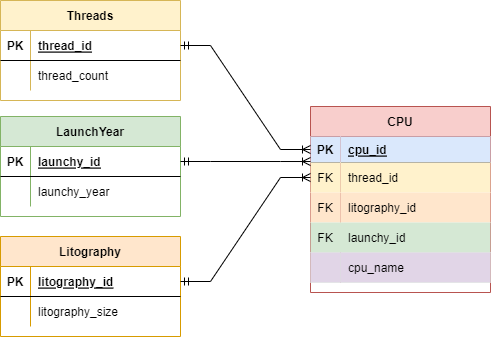

The diagram above was exported from draw.io. Its source (the exported page's mxGraphModel, read from the mxfile embedded in the PNG):
<mxGraphModel dx="1422" dy="857" grid="1" gridSize="10" guides="1" tooltips="1" connect="1" arrows="1" fold="1" page="1" pageScale="1" pageWidth="1169" pageHeight="827" math="0" shadow="0">
  <root>
    <mxCell id="0" />
    <mxCell id="1" parent="0" />
    <mxCell id="-SSVrZ1MprTQf0Z7JJvs-39" value="Threads" style="shape=table;startSize=30;container=1;collapsible=1;childLayout=tableLayout;fixedRows=1;rowLines=0;fontStyle=1;align=center;resizeLast=1;fillColor=#fff2cc;strokeColor=#d6b656;" parent="1" vertex="1">
      <mxGeometry x="170" y="314" width="180" height="100" as="geometry" />
    </mxCell>
    <mxCell id="-SSVrZ1MprTQf0Z7JJvs-40" value="" style="shape=tableRow;horizontal=0;startSize=0;swimlaneHead=0;swimlaneBody=0;fillColor=none;collapsible=0;dropTarget=0;points=[[0,0.5],[1,0.5]];portConstraint=eastwest;top=0;left=0;right=0;bottom=1;" parent="-SSVrZ1MprTQf0Z7JJvs-39" vertex="1">
      <mxGeometry y="30" width="180" height="30" as="geometry" />
    </mxCell>
    <mxCell id="-SSVrZ1MprTQf0Z7JJvs-41" value="PK" style="shape=partialRectangle;connectable=0;fillColor=none;top=0;left=0;bottom=0;right=0;fontStyle=1;overflow=hidden;" parent="-SSVrZ1MprTQf0Z7JJvs-40" vertex="1">
      <mxGeometry width="30" height="30" as="geometry">
        <mxRectangle width="30" height="30" as="alternateBounds" />
      </mxGeometry>
    </mxCell>
    <mxCell id="-SSVrZ1MprTQf0Z7JJvs-42" value="thread_id" style="shape=partialRectangle;connectable=0;fillColor=none;top=0;left=0;bottom=0;right=0;align=left;spacingLeft=6;fontStyle=5;overflow=hidden;" parent="-SSVrZ1MprTQf0Z7JJvs-40" vertex="1">
      <mxGeometry x="30" width="150" height="30" as="geometry">
        <mxRectangle width="150" height="30" as="alternateBounds" />
      </mxGeometry>
    </mxCell>
    <mxCell id="-SSVrZ1MprTQf0Z7JJvs-43" value="" style="shape=tableRow;horizontal=0;startSize=0;swimlaneHead=0;swimlaneBody=0;fillColor=none;collapsible=0;dropTarget=0;points=[[0,0.5],[1,0.5]];portConstraint=eastwest;top=0;left=0;right=0;bottom=0;" parent="-SSVrZ1MprTQf0Z7JJvs-39" vertex="1">
      <mxGeometry y="60" width="180" height="30" as="geometry" />
    </mxCell>
    <mxCell id="-SSVrZ1MprTQf0Z7JJvs-44" value="" style="shape=partialRectangle;connectable=0;fillColor=none;top=0;left=0;bottom=0;right=0;editable=1;overflow=hidden;" parent="-SSVrZ1MprTQf0Z7JJvs-43" vertex="1">
      <mxGeometry width="30" height="30" as="geometry">
        <mxRectangle width="30" height="30" as="alternateBounds" />
      </mxGeometry>
    </mxCell>
    <mxCell id="-SSVrZ1MprTQf0Z7JJvs-45" value="thread_count" style="shape=partialRectangle;connectable=0;fillColor=none;top=0;left=0;bottom=0;right=0;align=left;spacingLeft=6;overflow=hidden;" parent="-SSVrZ1MprTQf0Z7JJvs-43" vertex="1">
      <mxGeometry x="30" width="150" height="30" as="geometry">
        <mxRectangle width="150" height="30" as="alternateBounds" />
      </mxGeometry>
    </mxCell>
    <mxCell id="-SSVrZ1MprTQf0Z7JJvs-52" value="Litography" style="shape=table;startSize=30;container=1;collapsible=1;childLayout=tableLayout;fixedRows=1;rowLines=0;fontStyle=1;align=center;resizeLast=1;fillColor=#ffe6cc;strokeColor=#d79b00;" parent="1" vertex="1">
      <mxGeometry x="170" y="550" width="180" height="100" as="geometry" />
    </mxCell>
    <mxCell id="-SSVrZ1MprTQf0Z7JJvs-53" value="" style="shape=tableRow;horizontal=0;startSize=0;swimlaneHead=0;swimlaneBody=0;fillColor=none;collapsible=0;dropTarget=0;points=[[0,0.5],[1,0.5]];portConstraint=eastwest;top=0;left=0;right=0;bottom=1;" parent="-SSVrZ1MprTQf0Z7JJvs-52" vertex="1">
      <mxGeometry y="30" width="180" height="30" as="geometry" />
    </mxCell>
    <mxCell id="-SSVrZ1MprTQf0Z7JJvs-54" value="PK" style="shape=partialRectangle;connectable=0;fillColor=none;top=0;left=0;bottom=0;right=0;fontStyle=1;overflow=hidden;" parent="-SSVrZ1MprTQf0Z7JJvs-53" vertex="1">
      <mxGeometry width="30" height="30" as="geometry">
        <mxRectangle width="30" height="30" as="alternateBounds" />
      </mxGeometry>
    </mxCell>
    <mxCell id="-SSVrZ1MprTQf0Z7JJvs-55" value="litography_id" style="shape=partialRectangle;connectable=0;fillColor=none;top=0;left=0;bottom=0;right=0;align=left;spacingLeft=6;fontStyle=5;overflow=hidden;" parent="-SSVrZ1MprTQf0Z7JJvs-53" vertex="1">
      <mxGeometry x="30" width="150" height="30" as="geometry">
        <mxRectangle width="150" height="30" as="alternateBounds" />
      </mxGeometry>
    </mxCell>
    <mxCell id="-SSVrZ1MprTQf0Z7JJvs-56" value="" style="shape=tableRow;horizontal=0;startSize=0;swimlaneHead=0;swimlaneBody=0;fillColor=none;collapsible=0;dropTarget=0;points=[[0,0.5],[1,0.5]];portConstraint=eastwest;top=0;left=0;right=0;bottom=0;" parent="-SSVrZ1MprTQf0Z7JJvs-52" vertex="1">
      <mxGeometry y="60" width="180" height="30" as="geometry" />
    </mxCell>
    <mxCell id="-SSVrZ1MprTQf0Z7JJvs-57" value="" style="shape=partialRectangle;connectable=0;fillColor=none;top=0;left=0;bottom=0;right=0;editable=1;overflow=hidden;" parent="-SSVrZ1MprTQf0Z7JJvs-56" vertex="1">
      <mxGeometry width="30" height="30" as="geometry">
        <mxRectangle width="30" height="30" as="alternateBounds" />
      </mxGeometry>
    </mxCell>
    <mxCell id="-SSVrZ1MprTQf0Z7JJvs-58" value="litography_size" style="shape=partialRectangle;connectable=0;fillColor=none;top=0;left=0;bottom=0;right=0;align=left;spacingLeft=6;overflow=hidden;" parent="-SSVrZ1MprTQf0Z7JJvs-56" vertex="1">
      <mxGeometry x="30" width="150" height="30" as="geometry">
        <mxRectangle width="150" height="30" as="alternateBounds" />
      </mxGeometry>
    </mxCell>
    <mxCell id="-SSVrZ1MprTQf0Z7JJvs-65" value="LaunchYear" style="shape=table;startSize=30;container=1;collapsible=1;childLayout=tableLayout;fixedRows=1;rowLines=0;fontStyle=1;align=center;resizeLast=1;fillColor=#d5e8d4;strokeColor=#82b366;" parent="1" vertex="1">
      <mxGeometry x="170" y="430" width="180" height="100" as="geometry" />
    </mxCell>
    <mxCell id="-SSVrZ1MprTQf0Z7JJvs-66" value="" style="shape=tableRow;horizontal=0;startSize=0;swimlaneHead=0;swimlaneBody=0;fillColor=none;collapsible=0;dropTarget=0;points=[[0,0.5],[1,0.5]];portConstraint=eastwest;top=0;left=0;right=0;bottom=1;" parent="-SSVrZ1MprTQf0Z7JJvs-65" vertex="1">
      <mxGeometry y="30" width="180" height="30" as="geometry" />
    </mxCell>
    <mxCell id="-SSVrZ1MprTQf0Z7JJvs-67" value="PK" style="shape=partialRectangle;connectable=0;fillColor=none;top=0;left=0;bottom=0;right=0;fontStyle=1;overflow=hidden;" parent="-SSVrZ1MprTQf0Z7JJvs-66" vertex="1">
      <mxGeometry width="30" height="30" as="geometry">
        <mxRectangle width="30" height="30" as="alternateBounds" />
      </mxGeometry>
    </mxCell>
    <mxCell id="-SSVrZ1MprTQf0Z7JJvs-68" value="launchy_id" style="shape=partialRectangle;connectable=0;fillColor=none;top=0;left=0;bottom=0;right=0;align=left;spacingLeft=6;fontStyle=5;overflow=hidden;" parent="-SSVrZ1MprTQf0Z7JJvs-66" vertex="1">
      <mxGeometry x="30" width="150" height="30" as="geometry">
        <mxRectangle width="150" height="30" as="alternateBounds" />
      </mxGeometry>
    </mxCell>
    <mxCell id="-SSVrZ1MprTQf0Z7JJvs-69" value="" style="shape=tableRow;horizontal=0;startSize=0;swimlaneHead=0;swimlaneBody=0;fillColor=none;collapsible=0;dropTarget=0;points=[[0,0.5],[1,0.5]];portConstraint=eastwest;top=0;left=0;right=0;bottom=0;" parent="-SSVrZ1MprTQf0Z7JJvs-65" vertex="1">
      <mxGeometry y="60" width="180" height="30" as="geometry" />
    </mxCell>
    <mxCell id="-SSVrZ1MprTQf0Z7JJvs-70" value="" style="shape=partialRectangle;connectable=0;fillColor=none;top=0;left=0;bottom=0;right=0;editable=1;overflow=hidden;" parent="-SSVrZ1MprTQf0Z7JJvs-69" vertex="1">
      <mxGeometry width="30" height="30" as="geometry">
        <mxRectangle width="30" height="30" as="alternateBounds" />
      </mxGeometry>
    </mxCell>
    <mxCell id="-SSVrZ1MprTQf0Z7JJvs-71" value="launchy_year" style="shape=partialRectangle;connectable=0;fillColor=none;top=0;left=0;bottom=0;right=0;align=left;spacingLeft=6;overflow=hidden;" parent="-SSVrZ1MprTQf0Z7JJvs-69" vertex="1">
      <mxGeometry x="30" width="150" height="30" as="geometry">
        <mxRectangle width="150" height="30" as="alternateBounds" />
      </mxGeometry>
    </mxCell>
    <mxCell id="-SSVrZ1MprTQf0Z7JJvs-72" value="CPU" style="shape=table;startSize=30;container=1;collapsible=1;childLayout=tableLayout;fixedRows=1;rowLines=0;fontStyle=1;align=center;resizeLast=1;fillColor=#f8cecc;strokeColor=#b85450;" parent="1" vertex="1">
      <mxGeometry x="480" y="420" width="180" height="186" as="geometry" />
    </mxCell>
    <mxCell id="-SSVrZ1MprTQf0Z7JJvs-73" value="" style="shape=tableRow;horizontal=0;startSize=0;swimlaneHead=0;swimlaneBody=0;fillColor=none;collapsible=0;dropTarget=0;points=[[0,0.5],[1,0.5]];portConstraint=eastwest;top=0;left=0;right=0;bottom=1;" parent="-SSVrZ1MprTQf0Z7JJvs-72" vertex="1">
      <mxGeometry y="30" width="180" height="26" as="geometry" />
    </mxCell>
    <mxCell id="-SSVrZ1MprTQf0Z7JJvs-74" value="PK" style="shape=partialRectangle;connectable=0;fillColor=#dae8fc;top=0;left=0;bottom=0;right=0;fontStyle=1;overflow=hidden;strokeColor=#6c8ebf;" parent="-SSVrZ1MprTQf0Z7JJvs-73" vertex="1">
      <mxGeometry width="30" height="26" as="geometry">
        <mxRectangle width="30" height="26" as="alternateBounds" />
      </mxGeometry>
    </mxCell>
    <mxCell id="-SSVrZ1MprTQf0Z7JJvs-75" value="cpu_id" style="shape=partialRectangle;connectable=0;fillColor=#dae8fc;top=0;left=0;bottom=0;right=0;align=left;spacingLeft=6;fontStyle=5;overflow=hidden;strokeColor=#6c8ebf;" parent="-SSVrZ1MprTQf0Z7JJvs-73" vertex="1">
      <mxGeometry x="30" width="150" height="26" as="geometry">
        <mxRectangle width="150" height="26" as="alternateBounds" />
      </mxGeometry>
    </mxCell>
    <mxCell id="-SSVrZ1MprTQf0Z7JJvs-76" value="" style="shape=tableRow;horizontal=0;startSize=0;swimlaneHead=0;swimlaneBody=0;fillColor=none;collapsible=0;dropTarget=0;points=[[0,0.5],[1,0.5]];portConstraint=eastwest;top=0;left=0;right=0;bottom=0;" parent="-SSVrZ1MprTQf0Z7JJvs-72" vertex="1">
      <mxGeometry y="56" width="180" height="30" as="geometry" />
    </mxCell>
    <mxCell id="-SSVrZ1MprTQf0Z7JJvs-77" value="FK" style="shape=partialRectangle;connectable=0;fillColor=#fff2cc;top=0;left=0;bottom=0;right=0;editable=1;overflow=hidden;strokeColor=#d6b656;" parent="-SSVrZ1MprTQf0Z7JJvs-76" vertex="1">
      <mxGeometry width="30" height="30" as="geometry">
        <mxRectangle width="30" height="30" as="alternateBounds" />
      </mxGeometry>
    </mxCell>
    <mxCell id="-SSVrZ1MprTQf0Z7JJvs-78" value="thread_id" style="shape=partialRectangle;connectable=0;fillColor=#fff2cc;top=0;left=0;bottom=0;right=0;align=left;spacingLeft=6;overflow=hidden;strokeColor=#d6b656;" parent="-SSVrZ1MprTQf0Z7JJvs-76" vertex="1">
      <mxGeometry x="30" width="150" height="30" as="geometry">
        <mxRectangle width="150" height="30" as="alternateBounds" />
      </mxGeometry>
    </mxCell>
    <mxCell id="-SSVrZ1MprTQf0Z7JJvs-79" value="" style="shape=tableRow;horizontal=0;startSize=0;swimlaneHead=0;swimlaneBody=0;fillColor=none;collapsible=0;dropTarget=0;points=[[0,0.5],[1,0.5]];portConstraint=eastwest;top=0;left=0;right=0;bottom=0;" parent="-SSVrZ1MprTQf0Z7JJvs-72" vertex="1">
      <mxGeometry y="86" width="180" height="30" as="geometry" />
    </mxCell>
    <mxCell id="-SSVrZ1MprTQf0Z7JJvs-80" value="FK" style="shape=partialRectangle;connectable=0;fillColor=#ffe6cc;top=0;left=0;bottom=0;right=0;editable=1;overflow=hidden;strokeColor=#d79b00;" parent="-SSVrZ1MprTQf0Z7JJvs-79" vertex="1">
      <mxGeometry width="30" height="30" as="geometry">
        <mxRectangle width="30" height="30" as="alternateBounds" />
      </mxGeometry>
    </mxCell>
    <mxCell id="-SSVrZ1MprTQf0Z7JJvs-81" value="litography_id" style="shape=partialRectangle;connectable=0;fillColor=#ffe6cc;top=0;left=0;bottom=0;right=0;align=left;spacingLeft=6;overflow=hidden;strokeColor=#d79b00;" parent="-SSVrZ1MprTQf0Z7JJvs-79" vertex="1">
      <mxGeometry x="30" width="150" height="30" as="geometry">
        <mxRectangle width="150" height="30" as="alternateBounds" />
      </mxGeometry>
    </mxCell>
    <mxCell id="-SSVrZ1MprTQf0Z7JJvs-82" value="" style="shape=tableRow;horizontal=0;startSize=0;swimlaneHead=0;swimlaneBody=0;fillColor=#d5e8d4;collapsible=0;dropTarget=0;points=[[0,0.5],[1,0.5]];portConstraint=eastwest;top=0;left=0;right=0;bottom=0;strokeColor=#82b366;" parent="-SSVrZ1MprTQf0Z7JJvs-72" vertex="1">
      <mxGeometry y="116" width="180" height="30" as="geometry" />
    </mxCell>
    <mxCell id="-SSVrZ1MprTQf0Z7JJvs-83" value="FK" style="shape=partialRectangle;connectable=0;fillColor=none;top=0;left=0;bottom=0;right=0;editable=1;overflow=hidden;" parent="-SSVrZ1MprTQf0Z7JJvs-82" vertex="1">
      <mxGeometry width="30" height="30" as="geometry">
        <mxRectangle width="30" height="30" as="alternateBounds" />
      </mxGeometry>
    </mxCell>
    <mxCell id="-SSVrZ1MprTQf0Z7JJvs-84" value="launchy_id" style="shape=partialRectangle;connectable=0;fillColor=none;top=0;left=0;bottom=0;right=0;align=left;spacingLeft=6;overflow=hidden;" parent="-SSVrZ1MprTQf0Z7JJvs-82" vertex="1">
      <mxGeometry x="30" width="150" height="30" as="geometry">
        <mxRectangle width="150" height="30" as="alternateBounds" />
      </mxGeometry>
    </mxCell>
    <mxCell id="-SSVrZ1MprTQf0Z7JJvs-88" value="" style="shape=tableRow;horizontal=0;startSize=0;swimlaneHead=0;swimlaneBody=0;fillColor=#d5e8d4;collapsible=0;dropTarget=0;points=[[0,0.5],[1,0.5]];portConstraint=eastwest;top=0;left=0;right=0;bottom=0;strokeColor=#82b366;" parent="-SSVrZ1MprTQf0Z7JJvs-72" vertex="1">
      <mxGeometry y="146" width="180" height="30" as="geometry" />
    </mxCell>
    <mxCell id="-SSVrZ1MprTQf0Z7JJvs-89" value="" style="shape=partialRectangle;connectable=0;fillColor=#e1d5e7;top=0;left=0;bottom=0;right=0;editable=1;overflow=hidden;strokeColor=#9673a6;" parent="-SSVrZ1MprTQf0Z7JJvs-88" vertex="1">
      <mxGeometry width="30" height="30" as="geometry">
        <mxRectangle width="30" height="30" as="alternateBounds" />
      </mxGeometry>
    </mxCell>
    <mxCell id="-SSVrZ1MprTQf0Z7JJvs-90" value="cpu_name" style="shape=partialRectangle;connectable=0;fillColor=#e1d5e7;top=0;left=0;bottom=0;right=0;align=left;spacingLeft=6;overflow=hidden;strokeColor=#9673a6;" parent="-SSVrZ1MprTQf0Z7JJvs-88" vertex="1">
      <mxGeometry x="30" width="150" height="30" as="geometry">
        <mxRectangle width="150" height="30" as="alternateBounds" />
      </mxGeometry>
    </mxCell>
    <mxCell id="-SSVrZ1MprTQf0Z7JJvs-85" value="" style="edgeStyle=entityRelationEdgeStyle;fontSize=12;html=1;endArrow=ERoneToMany;startArrow=ERmandOne;rounded=0;entryX=0;entryY=0.5;entryDx=0;entryDy=0;exitX=1;exitY=0.5;exitDx=0;exitDy=0;" parent="1" source="-SSVrZ1MprTQf0Z7JJvs-40" target="-SSVrZ1MprTQf0Z7JJvs-73" edge="1">
      <mxGeometry width="100" height="100" relative="1" as="geometry">
        <mxPoint x="370" y="490" as="sourcePoint" />
        <mxPoint x="470" y="390" as="targetPoint" />
      </mxGeometry>
    </mxCell>
    <mxCell id="-SSVrZ1MprTQf0Z7JJvs-86" value="" style="edgeStyle=entityRelationEdgeStyle;fontSize=12;html=1;endArrow=ERoneToMany;startArrow=ERmandOne;rounded=0;entryX=0;entryY=0.5;entryDx=0;entryDy=0;exitX=1;exitY=0.5;exitDx=0;exitDy=0;" parent="1" source="-SSVrZ1MprTQf0Z7JJvs-53" target="-SSVrZ1MprTQf0Z7JJvs-76" edge="1">
      <mxGeometry width="100" height="100" relative="1" as="geometry">
        <mxPoint x="675" y="512" as="sourcePoint" />
        <mxPoint x="815" y="510" as="targetPoint" />
      </mxGeometry>
    </mxCell>
    <mxCell id="-SSVrZ1MprTQf0Z7JJvs-87" value="" style="edgeStyle=entityRelationEdgeStyle;fontSize=12;html=1;endArrow=ERoneToMany;startArrow=ERmandOne;rounded=0;exitX=1;exitY=0.5;exitDx=0;exitDy=0;entryX=0;entryY=0.962;entryDx=0;entryDy=0;entryPerimeter=0;" parent="1" source="-SSVrZ1MprTQf0Z7JJvs-66" target="-SSVrZ1MprTQf0Z7JJvs-73" edge="1">
      <mxGeometry width="100" height="100" relative="1" as="geometry">
        <mxPoint x="360" y="605" as="sourcePoint" />
        <mxPoint x="480" y="470" as="targetPoint" />
      </mxGeometry>
    </mxCell>
  </root>
</mxGraphModel>